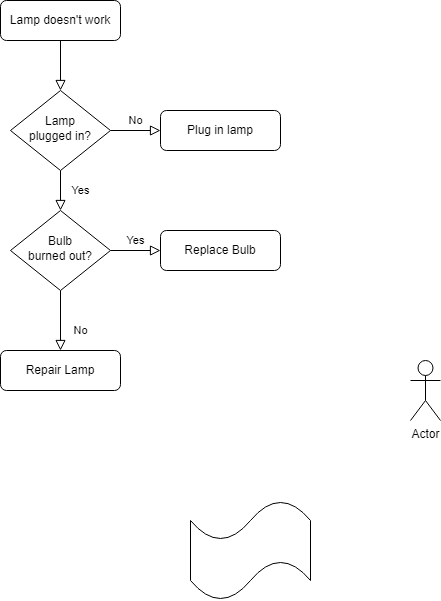

The diagram above was exported from draw.io. Its source (the exported page's mxGraphModel, read from the mxfile embedded in the PNG):
<mxGraphModel dx="1050" dy="569" grid="1" gridSize="10" guides="1" tooltips="1" connect="1" arrows="1" fold="1" page="1" pageScale="1" pageWidth="827" pageHeight="1169" math="0" shadow="0">
  <root>
    <mxCell id="WIyWlLk6GJQsqaUBKTNV-0" />
    <mxCell id="WIyWlLk6GJQsqaUBKTNV-1" parent="WIyWlLk6GJQsqaUBKTNV-0" />
    <mxCell id="WIyWlLk6GJQsqaUBKTNV-2" value="" style="rounded=0;html=1;jettySize=auto;orthogonalLoop=1;fontSize=11;endArrow=block;endFill=0;endSize=8;strokeWidth=1;shadow=0;labelBackgroundColor=none;edgeStyle=orthogonalEdgeStyle;" parent="WIyWlLk6GJQsqaUBKTNV-1" source="WIyWlLk6GJQsqaUBKTNV-3" target="WIyWlLk6GJQsqaUBKTNV-6" edge="1">
      <mxGeometry relative="1" as="geometry" />
    </mxCell>
    <mxCell id="WIyWlLk6GJQsqaUBKTNV-3" value="Lamp doesn't work" style="rounded=1;whiteSpace=wrap;html=1;fontSize=12;glass=0;strokeWidth=1;shadow=0;" parent="WIyWlLk6GJQsqaUBKTNV-1" vertex="1">
      <mxGeometry x="160" y="80" width="120" height="40" as="geometry" />
    </mxCell>
    <mxCell id="WIyWlLk6GJQsqaUBKTNV-4" value="Yes" style="rounded=0;html=1;jettySize=auto;orthogonalLoop=1;fontSize=11;endArrow=block;endFill=0;endSize=8;strokeWidth=1;shadow=0;labelBackgroundColor=none;edgeStyle=orthogonalEdgeStyle;" parent="WIyWlLk6GJQsqaUBKTNV-1" source="WIyWlLk6GJQsqaUBKTNV-6" target="WIyWlLk6GJQsqaUBKTNV-10" edge="1">
      <mxGeometry y="20" relative="1" as="geometry">
        <mxPoint as="offset" />
      </mxGeometry>
    </mxCell>
    <mxCell id="WIyWlLk6GJQsqaUBKTNV-5" value="No" style="edgeStyle=orthogonalEdgeStyle;rounded=0;html=1;jettySize=auto;orthogonalLoop=1;fontSize=11;endArrow=block;endFill=0;endSize=8;strokeWidth=1;shadow=0;labelBackgroundColor=none;" parent="WIyWlLk6GJQsqaUBKTNV-1" source="WIyWlLk6GJQsqaUBKTNV-6" target="WIyWlLk6GJQsqaUBKTNV-7" edge="1">
      <mxGeometry y="10" relative="1" as="geometry">
        <mxPoint as="offset" />
      </mxGeometry>
    </mxCell>
    <mxCell id="WIyWlLk6GJQsqaUBKTNV-6" value="Lamp&lt;br&gt;plugged in?" style="rhombus;whiteSpace=wrap;html=1;shadow=0;fontFamily=Helvetica;fontSize=12;align=center;strokeWidth=1;spacing=6;spacingTop=-4;" parent="WIyWlLk6GJQsqaUBKTNV-1" vertex="1">
      <mxGeometry x="170" y="170" width="100" height="80" as="geometry" />
    </mxCell>
    <mxCell id="WIyWlLk6GJQsqaUBKTNV-7" value="Plug in lamp" style="rounded=1;whiteSpace=wrap;html=1;fontSize=12;glass=0;strokeWidth=1;shadow=0;" parent="WIyWlLk6GJQsqaUBKTNV-1" vertex="1">
      <mxGeometry x="320" y="190" width="120" height="40" as="geometry" />
    </mxCell>
    <mxCell id="WIyWlLk6GJQsqaUBKTNV-8" value="No" style="rounded=0;html=1;jettySize=auto;orthogonalLoop=1;fontSize=11;endArrow=block;endFill=0;endSize=8;strokeWidth=1;shadow=0;labelBackgroundColor=none;edgeStyle=orthogonalEdgeStyle;" parent="WIyWlLk6GJQsqaUBKTNV-1" source="WIyWlLk6GJQsqaUBKTNV-10" target="WIyWlLk6GJQsqaUBKTNV-11" edge="1">
      <mxGeometry x="0.3333" y="20" relative="1" as="geometry">
        <mxPoint as="offset" />
      </mxGeometry>
    </mxCell>
    <mxCell id="WIyWlLk6GJQsqaUBKTNV-9" value="Yes" style="edgeStyle=orthogonalEdgeStyle;rounded=0;html=1;jettySize=auto;orthogonalLoop=1;fontSize=11;endArrow=block;endFill=0;endSize=8;strokeWidth=1;shadow=0;labelBackgroundColor=none;" parent="WIyWlLk6GJQsqaUBKTNV-1" source="WIyWlLk6GJQsqaUBKTNV-10" target="WIyWlLk6GJQsqaUBKTNV-12" edge="1">
      <mxGeometry y="10" relative="1" as="geometry">
        <mxPoint as="offset" />
      </mxGeometry>
    </mxCell>
    <mxCell id="WIyWlLk6GJQsqaUBKTNV-10" value="Bulb&lt;br&gt;burned out?" style="rhombus;whiteSpace=wrap;html=1;shadow=0;fontFamily=Helvetica;fontSize=12;align=center;strokeWidth=1;spacing=6;spacingTop=-4;" parent="WIyWlLk6GJQsqaUBKTNV-1" vertex="1">
      <mxGeometry x="170" y="290" width="100" height="80" as="geometry" />
    </mxCell>
    <mxCell id="WIyWlLk6GJQsqaUBKTNV-11" value="Repair Lamp" style="rounded=1;whiteSpace=wrap;html=1;fontSize=12;glass=0;strokeWidth=1;shadow=0;" parent="WIyWlLk6GJQsqaUBKTNV-1" vertex="1">
      <mxGeometry x="160" y="430" width="120" height="40" as="geometry" />
    </mxCell>
    <mxCell id="WIyWlLk6GJQsqaUBKTNV-12" value="Replace Bulb" style="rounded=1;whiteSpace=wrap;html=1;fontSize=12;glass=0;strokeWidth=1;shadow=0;" parent="WIyWlLk6GJQsqaUBKTNV-1" vertex="1">
      <mxGeometry x="320" y="310" width="120" height="40" as="geometry" />
    </mxCell>
    <mxCell id="PCofsWCluIfmlBFmTEdR-0" value="" style="shape=tape;whiteSpace=wrap;html=1;" vertex="1" parent="WIyWlLk6GJQsqaUBKTNV-1">
      <mxGeometry x="350" y="580" width="120" height="100" as="geometry" />
    </mxCell>
    <mxCell id="PCofsWCluIfmlBFmTEdR-1" value="Actor" style="shape=umlActor;verticalLabelPosition=bottom;verticalAlign=top;html=1;outlineConnect=0;" vertex="1" parent="WIyWlLk6GJQsqaUBKTNV-1">
      <mxGeometry x="570" y="440" width="30" height="60" as="geometry" />
    </mxCell>
  </root>
</mxGraphModel>